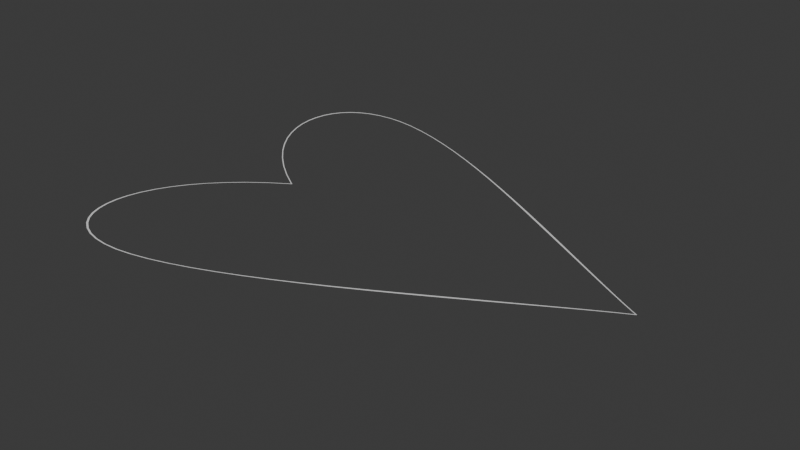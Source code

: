 # Source: heart.blend  (saved by Blender 4.3.34; exported with 4.5.12 LTS)
import bpy
from mathutils import Matrix  # noqa: F401  (used for matrix-valued properties, if any)

bpy.ops.wm.read_factory_settings(use_empty=True)
scene = bpy.context.scene
scene.name = 'Scene'

# ---- collections
col_collection = bpy.data.collections.new('Collection'); scene.collection.children.link(col_collection)

# ---- world
world_world = bpy.data.worlds.new('World'); scene.world = world_world
world_world.use_nodes = True; world_world.node_tree.nodes.clear()
_N = world_world.node_tree.nodes; _L = world_world.node_tree.links
n0 = _N.new('ShaderNodeOutputWorld'); n0.name = 'World Output'; n0.location = (300, 300)
n1 = _N.new('ShaderNodeBackground'); n1.name = 'Background'; n1.location = (10, 300)
n1.inputs[0].default_value = (0.05088, 0.05088, 0.05088, 1.0)
_L.new(n1.outputs[0], n0.inputs[0])
n0.is_active_output = True
world_world.color = (0.05088, 0.05088, 0.05088)
world_world.sun_shadow_jitter_overblur = 0.0

# ---- meshes
me_b_ziercurve = bpy.data.meshes.new('BézierCurve')
me_b_ziercurve.from_pydata([(-1.0, 0.0, 0.0), (-1.102, 0.06667, 0.0), (-1.193, 0.1357, 0.0), (-1.273, 0.2063, 0.0), (-1.342, 0.278, 0.0), (-1.401, 0.35, 0.0), (-1.449, 0.4216, 0.0), (-1.487, 0.4923, 0.0), (-1.515, 0.5613, 0.0), (-1.533, 0.628, 0.0), (-1.541, 0.6917, 0.0), (-1.539, 0.7517, 0.0), (-1.528, 0.8075, 0.0), (-1.508, 0.8583, 0.0), (-1.478, 0.9034, 0.0), (-1.44, 0.9422, 0.0), (-1.392, 0.9741, 0.0), (-1.336, 0.9983, 0.0), (-1.271, 1.014, 0.0), (-1.198, 1.021, 0.0), (-1.117, 1.019, 0.0), (-1.028, 1.006, 0.0), (-0.9317, 0.9838, 0.0), (-0.8292, 0.9532, 0.0), (-0.7213, 0.9151, 0.0), (-0.6089, 0.8702, 0.0), (-0.493, 0.8195, 0.0), (-0.3745, 0.7639, 0.0), (-0.2542, 0.7042, 0.0), (-0.133, 0.6415, 0.0), (-0.01183, 0.5764, 0.0), (0.1084, 0.5101, 0.0), (0.2268, 0.4433, 0.0), (0.3424, 0.3769, 0.0), (0.4544, 0.3119, 0.0), (0.5619, 0.2491, 0.0), (0.664, 0.1895, 0.0), (0.7597, 0.1338, 0.0), (0.8482, 0.08311, 0.0), (0.9286, 0.0382, 0.0), (1.0, 0.0, 0.0), (-1.102, -0.06667, 0.0), (-1.193, -0.1357, 0.0), (-1.273, -0.2063, 0.0), (-1.342, -0.278, 0.0), (-1.401, -0.35, 0.0), (-1.449, -0.4216, 0.0), (-1.487, -0.4923, 0.0), (-1.515, -0.5613, 0.0), (-1.533, -0.628, 0.0), (-1.541, -0.6917, 0.0), (-1.539, -0.7517, 0.0), (-1.528, -0.8075, 0.0), (-1.508, -0.8583, 0.0), (-1.478, -0.9034, 0.0), (-1.44, -0.9422, 0.0), (-1.392, -0.9741, 0.0), (-1.336, -0.9983, 0.0), (-1.271, -1.014, 0.0), (-1.198, -1.021, 0.0), (-1.117, -1.019, 0.0), (-1.028, -1.006, 0.0), (-0.9317, -0.9838, 0.0), (-0.8292, -0.9532, 0.0), (-0.7213, -0.9151, 0.0), (-0.6089, -0.8702, 0.0), (-0.493, -0.8195, 0.0), (-0.3745, -0.7639, 0.0), (-0.2542, -0.7042, 0.0), (-0.133, -0.6415, 0.0), (-0.01183, -0.5764, 0.0), (0.1084, -0.5101, 0.0), (0.2268, -0.4433, 0.0), (0.3424, -0.3769, 0.0), (0.4544, -0.3119, 0.0), (0.5619, -0.2491, 0.0), (0.664, -0.1895, 0.0), (0.7597, -0.1338, 0.0), (0.8482, -0.08311, 0.0), (0.9286, -0.0382, 0.0), (-0.99, 0.0, 0.0), (-1.092, 0.06606, 0.0), (-1.183, 0.1345, 0.0), (-1.263, 0.2047, 0.0), (-1.333, 0.2759, 0.0), (-1.391, 0.3475, 0.0), (-1.44, 0.4188, 0.0), (-1.478, 0.4891, 0.0), (-1.506, 0.5578, 0.0), (-1.524, 0.6242, 0.0), (-1.532, 0.6876, 0.0), (-1.53, 0.7474, 0.0), (-1.519, 0.8028, 0.0), (-1.499, 0.8533, 0.0), (-1.47, 0.8982, 0.0), (-1.431, 0.9367, 0.0), (-1.384, 0.9683, 0.0), (-1.328, 0.9923, 0.0), (-1.264, 1.008, 0.0), (-1.191, 1.015, 0.0), (-1.11, 1.012, 0.0), (-1.021, 0.9989, 0.0), (-0.9249, 0.9765, 0.0), (-0.8226, 0.9457, 0.0), (-0.7151, 0.9072, 0.0), (-0.6032, 0.862, 0.0), (-0.4879, 0.8109, 0.0), (-0.3701, 0.7549, 0.0), (-0.2508, 0.6948, 0.0), (-0.1309, 0.6317, 0.0), (-0.01162, 0.5664, 0.0), (0.1063, 0.5003, 0.0), (0.2222, 0.4344, 0.0), (0.3357, 0.3695, 0.0), (0.4462, 0.3062, 0.0), (0.5528, 0.2451, 0.0), (0.6544, 0.1867, 0.0), (0.7499, 0.1321, 0.0), (0.8383, 0.08213, 0.0), (0.9186, 0.03779, 0.0), (0.99, 0.0, 0.0), (-1.092, -0.06606, 0.0), (-1.183, -0.1345, 0.0), (-1.263, -0.2047, 0.0), (-1.333, -0.2759, 0.0), (-1.391, -0.3475, 0.0), (-1.44, -0.4188, 0.0), (-1.478, -0.4891, 0.0), (-1.506, -0.5578, 0.0), (-1.524, -0.6242, 0.0), (-1.532, -0.6876, 0.0), (-1.53, -0.7474, 0.0), (-1.519, -0.8028, 0.0), (-1.499, -0.8533, 0.0), (-1.47, -0.8982, 0.0), (-1.431, -0.9367, 0.0), (-1.384, -0.9683, 0.0), (-1.328, -0.9923, 0.0), (-1.264, -1.008, 0.0), (-1.191, -1.015, 0.0), (-1.11, -1.012, 0.0), (-1.021, -0.9989, 0.0), (-0.9249, -0.9765, 0.0), (-0.8226, -0.9457, 0.0), (-0.7151, -0.9072, 0.0), (-0.6032, -0.862, 0.0), (-0.4879, -0.8109, 0.0), (-0.3701, -0.7549, 0.0), (-0.2508, -0.6948, 0.0), (-0.1309, -0.6317, 0.0), (-0.01162, -0.5664, 0.0), (0.1063, -0.5003, 0.0), (0.2222, -0.4344, 0.0), (0.3357, -0.3695, 0.0), (0.4462, -0.3062, 0.0), (0.5528, -0.2451, 0.0), (0.6544, -0.1867, 0.0), (0.7499, -0.1321, 0.0), (0.8383, -0.08213, 0.0), (0.9186, -0.03779, 0.0)], [], [(40, 39, 119, 120), (39, 38, 118, 119), (38, 37, 117, 118), (37, 36, 116, 117), (36, 35, 115, 116), (35, 34, 114, 115), (34, 33, 113, 114), (33, 32, 112, 113), (32, 31, 111, 112), (31, 30, 110, 111), (30, 29, 109, 110), (29, 28, 108, 109), (28, 27, 107, 108), (27, 26, 106, 107), (26, 25, 105, 106), (25, 24, 104, 105), (24, 23, 103, 104), (23, 22, 102, 103), (22, 21, 101, 102), (21, 20, 100, 101), (20, 19, 99, 100), (19, 18, 98, 99), (18, 17, 97, 98), (17, 16, 96, 97), (16, 15, 95, 96), (15, 14, 94, 95), (14, 13, 93, 94), (13, 12, 92, 93), (12, 11, 91, 92), (11, 10, 90, 91), (10, 9, 89, 90), (9, 8, 88, 89), (8, 7, 87, 88), (7, 6, 86, 87), (6, 5, 85, 86), (5, 4, 84, 85), (4, 3, 83, 84), (3, 2, 82, 83), (2, 1, 81, 82), (1, 0, 80, 81), (41, 121, 80, 0), (42, 122, 121, 41), (43, 123, 122, 42), (44, 124, 123, 43), (45, 125, 124, 44), (46, 126, 125, 45), (47, 127, 126, 46), (48, 128, 127, 47), (49, 129, 128, 48), (50, 130, 129, 49), (51, 131, 130, 50), (52, 132, 131, 51), (53, 133, 132, 52), (54, 134, 133, 53), (55, 135, 134, 54), (56, 136, 135, 55), (57, 137, 136, 56), (58, 138, 137, 57), (59, 139, 138, 58), (60, 140, 139, 59), (61, 141, 140, 60), (62, 142, 141, 61), (63, 143, 142, 62), (64, 144, 143, 63), (65, 145, 144, 64), (67, 147, 146, 66), (66, 146, 145, 65), (68, 148, 147, 67), (69, 149, 148, 68), (70, 150, 149, 69), (71, 151, 150, 70), (72, 152, 151, 71), (73, 153, 152, 72), (74, 154, 153, 73), (75, 155, 154, 74), (76, 156, 155, 75), (77, 157, 156, 76), (78, 158, 157, 77), (79, 159, 158, 78), (40, 120, 159, 79)])
_uv = me_b_ziercurve.uv_layers.new(name='UVMap')
_uv.uv.foreach_set('vector', [0.0, 0.0, 0.0, 0.0, 0.0, 0.0, 0.0, 0.0, 0.0, 0.0, 0.0, 0.0, 0.0, 0.0, 0.0, 0.0, 0.0, 0.0, 0.0, 0.0, 0.0, 0.0, 0.0, 0.0, 0.0, 0.0, 0.0, 0.0, 0.0, 0.0, 0.0, 0.0, 0.0, 0.0, 0.0, 0.0, 0.0, 0.0, 0.0, 0.0, 0.0, 0.0, 0.0, 0.0, 0.0, 0.0, 0.0, 0.0, 0.0, 0.0, 0.0, 0.0, 0.0, 0.0, 0.0, 0.0, 0.0, 0.0, 0.0, 0.0, 0.0, 0.0, 0.0, 0.0, 0.0, 0.0, 0.0, 0.0, 0.0, 0.0, 0.0, 0.0, 0.0, 0.0, 0.0, 0.0, 0.0, 0.0, 0.0, 0.0, 0.0, 0.0, 0.0, 0.0, 0.0, 0.0, 0.0, 0.0, 0.0, 0.0, 0.0, 0.0, 0.0, 0.0, 0.0, 0.0, 0.0, 0.0, 0.0, 0.0, 0.0, 0.0, 0.0, 0.0, 0.0, 0.0, 0.0, 0.0, 0.0, 0.0, 0.0, 0.0, 0.0, 0.0, 0.0, 0.0, 0.0, 0.0, 0.0, 0.0, 0.0, 0.0, 0.0, 0.0, 0.0, 0.0, 0.0, 0.0, 0.0, 0.0, 0.0, 0.0, 0.0, 0.0, 0.0, 0.0, 0.0, 0.0, 0.0, 0.0, 0.0, 0.0, 0.0, 0.0, 0.0, 0.0, 0.0, 0.0, 0.0, 0.0, 0.0, 0.0, 0.0, 0.0, 0.0, 0.0, 0.0, 0.0, 0.0, 0.0, 0.0, 0.0, 0.0, 0.0, 0.0, 0.0, 0.0, 0.0, 0.0, 0.0, 0.0, 0.0, 0.0, 0.0, 0.0, 0.0, 0.0, 0.0, 0.0, 0.0, 0.0, 0.0, 0.0, 0.0, 0.0, 0.0, 0.0, 0.0, 0.0, 0.0, 0.0, 0.0, 0.0, 0.0, 0.0, 0.0, 0.0, 0.0, 0.0, 0.0, 0.0, 0.0, 0.0, 0.0, 0.0, 0.0, 0.0, 0.0, 0.0, 0.0, 0.0, 0.0, 0.0, 0.0, 0.0, 0.0, 0.0, 0.0, 0.0, 0.0, 0.0, 0.0, 0.0, 0.0, 0.0, 0.0, 0.0, 0.0, 0.0, 0.0, 0.0, 0.0, 0.0, 0.0, 0.0, 0.0, 0.0, 0.0, 0.0, 0.0, 0.0, 0.0, 0.0, 0.0, 0.0, 0.0, 0.0, 0.0, 0.0, 0.0, 0.0, 0.0, 0.0, 0.0, 0.0, 0.0, 0.0, 0.0, 0.0, 0.0, 0.0, 0.0, 0.0, 0.0, 0.0, 0.0, 0.0, 0.0, 0.0, 0.0, 0.0, 0.0, 0.0, 0.0, 0.0, 0.0, 0.0, 0.0, 0.0, 0.0, 0.0, 0.0, 0.0, 0.0, 0.0, 0.0, 0.0, 0.0, 0.0, 0.0, 0.0, 0.0, 0.0, 0.0, 0.0, 0.0, 0.0, 0.0, 0.0, 0.0, 0.0, 0.0, 0.0, 0.0, 0.0, 0.0, 0.0, 0.0, 0.0, 0.0, 0.0, 0.0, 0.0, 0.0, 0.0, 0.0, 0.0, 0.0, 0.0, 0.0, 0.0, 0.0, 0.0, 0.0, 0.0, 0.0, 0.0, 0.0, 0.0, 0.0, 0.0, 0.0, 0.0, 0.0, 0.0, 0.0, 0.0, 0.0, 0.0, 0.0, 0.0, 0.0, 0.0, 0.0, 0.0, 0.0, 0.0, 0.0, 0.0, 0.0, 0.0, 0.0, 0.0, 0.0, 0.0, 0.0, 0.0, 0.0, 0.0, 0.0, 0.0, 0.0, 0.0, 0.0, 0.0, 0.0, 0.0, 0.0, 0.0, 0.0, 0.0, 0.0, 0.0, 0.0, 0.0, 0.0, 0.0, 0.0, 0.0, 0.0, 0.0, 0.0, 0.0, 0.0, 0.0, 0.0, 0.0, 0.0, 0.0, 0.0, 0.0, 0.0, 0.0, 0.0, 0.0, 0.0, 0.0, 0.0, 0.0, 0.0, 0.0, 0.0, 0.0, 0.0, 0.0, 0.0, 0.0, 0.0, 0.0, 0.0, 0.0, 0.0, 0.0, 0.0, 0.0, 0.0, 0.0, 0.0, 0.0, 0.0, 0.0, 0.0, 0.0, 0.0, 0.0, 0.0, 0.0, 0.0, 0.0, 0.0, 0.0, 0.0, 0.0, 0.0, 0.0, 0.0, 0.0, 0.0, 0.0, 0.0, 0.0, 0.0, 0.0, 0.0, 0.0, 0.0, 0.0, 0.0, 0.0, 0.0, 0.0, 0.0, 0.0, 0.0, 0.0, 0.0, 0.0, 0.0, 0.0, 0.0, 0.0, 0.0, 0.0, 0.0, 0.0, 0.0, 0.0, 0.0, 0.0, 0.0, 0.0, 0.0, 0.0, 0.0, 0.0, 0.0, 0.0, 0.0, 0.0, 0.0, 0.0, 0.0, 0.0, 0.0, 0.0, 0.0, 0.0, 0.0, 0.0, 0.0, 0.0, 0.0, 0.0, 0.0, 0.0, 0.0, 0.0, 0.0, 0.0, 0.0, 0.0, 0.0, 0.0, 0.0, 0.0, 0.0, 0.0, 0.0, 0.0, 0.0, 0.0, 0.0, 0.0, 0.0, 0.0, 0.0, 0.0, 0.0, 0.0, 0.0, 0.0, 0.0, 0.0, 0.0, 0.0, 0.0, 0.0, 0.0, 0.0, 0.0, 0.0, 0.0, 0.0, 0.0, 0.0, 0.0, 0.0, 0.0, 0.0, 0.0, 0.0, 0.0, 0.0, 0.0, 0.0, 0.0, 0.0, 0.0, 0.0, 0.0, 0.0, 0.0, 0.0, 0.0, 0.0, 0.0, 0.0, 0.0, 0.0, 0.0, 0.0, 0.0, 0.0, 0.0, 0.0, 0.0, 0.0, 0.0, 0.0, 0.0, 0.0, 0.0, 0.0, 0.0, 0.0, 0.0, 0.0, 0.0, 0.0, 0.0, 0.0, 0.0, 0.0, 0.0, 0.0, 0.0, 0.0, 0.0, 0.0, 0.0, 0.0, 0.0, 0.0, 0.0, 0.0, 0.0, 0.0, 0.0, 0.0, 0.0, 0.0, 0.0, 0.0, 0.0, 0.0, 0.0, 0.0, 0.0, 0.0, 0.0, 0.0, 0.0, 0.0, 0.0, 0.0, 0.0, 0.0, 0.0, 0.0, 0.0, 0.0, 0.0, 0.0, 0.0, 0.0, 0.0, 0.0, 0.0, 0.0, 0.0, 0.0, 0.0, 0.0, 0.0, 0.0, 0.0, 0.0, 0.0, 0.0, 0.0])
me_b_ziercurve.auto_texspace = False
me_b_ziercurve.update()

# ---- objects
ob_b_ziercurve = bpy.data.objects.new('BézierCurve', me_b_ziercurve)

# ---- transforms, parenting, visibility, modifiers, constraints
ob_b_ziercurve.location = (0.0, 0.0, 0.0)

# ---- collection membership
col_collection.objects.link(ob_b_ziercurve)

# ---- scene / render settings (as saved in the file)
scene.frame_start = 1; scene.frame_end = 250; scene.frame_set(1)
scene.render.engine = 'BLENDER_EEVEE_NEXT'
bpy.context.view_layer.update()

# ---- added for rendering (the .blend has no active camera and no usable light): camera, sun
cam_auto = bpy.data.cameras.new('AutoCamera')
cam_auto.lens = 50.0
cam_auto.sensor_width = 36.0
cam_auto.clip_end = 1000.0
ob_auto_camera = bpy.data.objects.new('AutoCamera', cam_auto)
scene.collection.objects.link(ob_auto_camera)
ob_auto_camera.location = (2.74579, -3.6195, 2.413)
ob_auto_camera.rotation_euler = (1.09748, -7.21219e-08, 0.694738)
scene.camera = ob_auto_camera
light_auto_sun = bpy.data.lights.new('AutoSun', 'SUN')
light_auto_sun.energy = 3.0
light_auto_sun.angle = 0.0523599
ob_auto_sun = bpy.data.objects.new('AutoSun', light_auto_sun)
scene.collection.objects.link(ob_auto_sun)
ob_auto_sun.rotation_euler = (0.872665, 0.174533, 0.523599)
bpy.context.view_layer.update()
